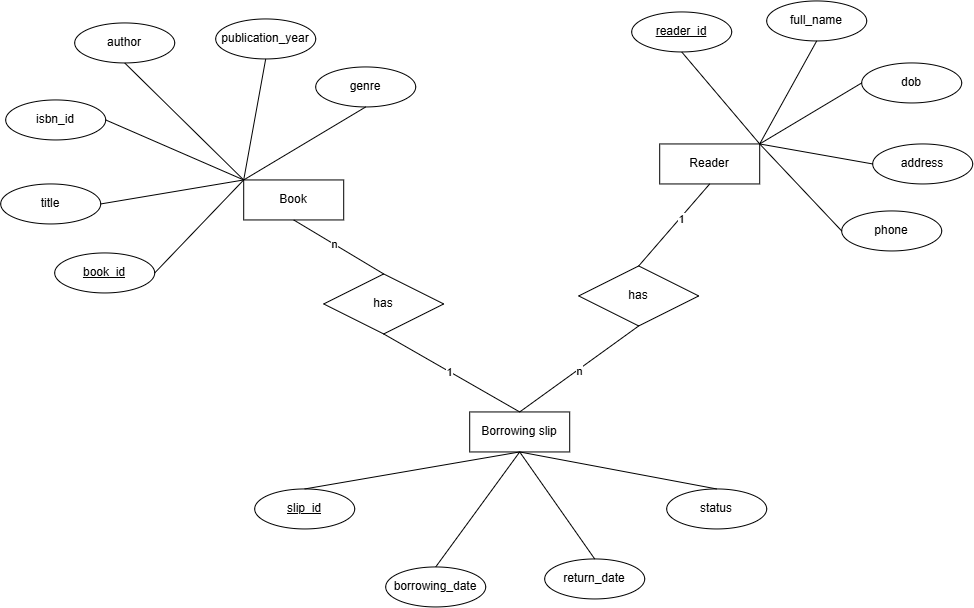

The diagram above was exported from draw.io. Its source (the exported page's mxGraphModel, read from the mxfile embedded in the PNG):
<mxGraphModel dx="1369" dy="773" grid="0" gridSize="10" guides="1" tooltips="1" connect="1" arrows="1" fold="1" page="1" pageScale="1" pageWidth="1100" pageHeight="850" math="0" shadow="0">
  <root>
    <mxCell id="0" />
    <mxCell id="1" parent="0" />
    <mxCell id="O4AkLUDT0ck8FO_wYKQF-1" parent="1" style="whiteSpace=wrap;html=1;align=center;" value="Borrowing slip" vertex="1">
      <mxGeometry height="40" width="100" x="517" y="541" as="geometry" />
    </mxCell>
    <mxCell id="O4AkLUDT0ck8FO_wYKQF-2" parent="1" style="whiteSpace=wrap;html=1;align=center;" value="Reader" vertex="1">
      <mxGeometry height="40" width="100" x="707" y="273" as="geometry" />
    </mxCell>
    <mxCell id="O4AkLUDT0ck8FO_wYKQF-3" parent="1" style="whiteSpace=wrap;html=1;align=center;" value="Book" vertex="1">
      <mxGeometry height="40" width="100" x="291" y="309" as="geometry" />
    </mxCell>
    <mxCell id="O4AkLUDT0ck8FO_wYKQF-4" parent="1" style="ellipse;whiteSpace=wrap;html=1;align=center;fontStyle=4;" value="reader_id" vertex="1">
      <mxGeometry height="40" width="100" x="679" y="141" as="geometry" />
    </mxCell>
    <mxCell id="O4AkLUDT0ck8FO_wYKQF-5" parent="1" style="ellipse;whiteSpace=wrap;html=1;align=center;fontStyle=4;" value="book_id" vertex="1">
      <mxGeometry height="40" width="100" x="102" y="382" as="geometry" />
    </mxCell>
    <mxCell id="O4AkLUDT0ck8FO_wYKQF-6" parent="1" style="ellipse;whiteSpace=wrap;html=1;align=center;" value="title" vertex="1">
      <mxGeometry height="40" width="100" x="48" y="313" as="geometry" />
    </mxCell>
    <mxCell id="O4AkLUDT0ck8FO_wYKQF-7" parent="1" style="ellipse;whiteSpace=wrap;html=1;align=center;" value="isbn_id" vertex="1">
      <mxGeometry height="40" width="100" x="53" y="229" as="geometry" />
    </mxCell>
    <mxCell id="O4AkLUDT0ck8FO_wYKQF-8" parent="1" style="ellipse;whiteSpace=wrap;html=1;align=center;" value="genre" vertex="1">
      <mxGeometry height="40" width="100" x="363" y="196" as="geometry" />
    </mxCell>
    <mxCell id="O4AkLUDT0ck8FO_wYKQF-9" parent="1" style="ellipse;whiteSpace=wrap;html=1;align=center;" value="publication_year" vertex="1">
      <mxGeometry height="40" width="100" x="263" y="148" as="geometry" />
    </mxCell>
    <mxCell id="O4AkLUDT0ck8FO_wYKQF-10" parent="1" style="ellipse;whiteSpace=wrap;html=1;align=center;" value="author" vertex="1">
      <mxGeometry height="40" width="100" x="122" y="152" as="geometry" />
    </mxCell>
    <mxCell id="O4AkLUDT0ck8FO_wYKQF-13" parent="1" style="ellipse;whiteSpace=wrap;html=1;align=center;" value="dob" vertex="1">
      <mxGeometry height="40" width="100" x="909" y="192" as="geometry" />
    </mxCell>
    <mxCell id="O4AkLUDT0ck8FO_wYKQF-14" parent="1" style="ellipse;whiteSpace=wrap;html=1;align=center;" value="full_name" vertex="1">
      <mxGeometry height="40" width="100" x="814" y="130" as="geometry" />
    </mxCell>
    <mxCell id="O4AkLUDT0ck8FO_wYKQF-15" parent="1" style="ellipse;whiteSpace=wrap;html=1;align=center;" value="phone" vertex="1">
      <mxGeometry height="40" width="100" x="889" y="340" as="geometry" />
    </mxCell>
    <mxCell id="O4AkLUDT0ck8FO_wYKQF-16" parent="1" style="ellipse;whiteSpace=wrap;html=1;align=center;" value="address" vertex="1">
      <mxGeometry height="40" width="100" x="920" y="273" as="geometry" />
    </mxCell>
    <mxCell id="O4AkLUDT0ck8FO_wYKQF-17" parent="1" style="ellipse;whiteSpace=wrap;html=1;align=center;fontStyle=4;" value="slip_id" vertex="1">
      <mxGeometry height="40" width="100" x="302" y="618" as="geometry" />
    </mxCell>
    <mxCell id="O4AkLUDT0ck8FO_wYKQF-18" parent="1" style="ellipse;whiteSpace=wrap;html=1;align=center;" value="status" vertex="1">
      <mxGeometry height="40" width="100" x="714" y="618" as="geometry" />
    </mxCell>
    <mxCell id="O4AkLUDT0ck8FO_wYKQF-19" parent="1" style="ellipse;whiteSpace=wrap;html=1;align=center;" value="return_date" vertex="1">
      <mxGeometry height="40" width="100" x="592" y="688" as="geometry" />
    </mxCell>
    <mxCell id="O4AkLUDT0ck8FO_wYKQF-20" parent="1" style="ellipse;whiteSpace=wrap;html=1;align=center;" value="borrowing_date" vertex="1">
      <mxGeometry height="40" width="100" x="433" y="696" as="geometry" />
    </mxCell>
    <mxCell id="O4AkLUDT0ck8FO_wYKQF-21" edge="1" parent="1" source="O4AkLUDT0ck8FO_wYKQF-2" style="endArrow=none;html=1;rounded=0;entryX=0;entryY=0.5;entryDx=0;entryDy=0;exitX=1;exitY=0;exitDx=0;exitDy=0;" target="O4AkLUDT0ck8FO_wYKQF-15" value="">
      <mxGeometry relative="1" as="geometry">
        <mxPoint x="512" y="370" as="sourcePoint" />
        <mxPoint x="672" y="370" as="targetPoint" />
      </mxGeometry>
    </mxCell>
    <mxCell id="O4AkLUDT0ck8FO_wYKQF-22" edge="1" parent="1" source="O4AkLUDT0ck8FO_wYKQF-2" style="endArrow=none;html=1;rounded=0;entryX=0;entryY=0.5;entryDx=0;entryDy=0;exitX=1;exitY=0;exitDx=0;exitDy=0;" target="O4AkLUDT0ck8FO_wYKQF-16" value="">
      <mxGeometry relative="1" as="geometry">
        <mxPoint x="512" y="370" as="sourcePoint" />
        <mxPoint x="672" y="370" as="targetPoint" />
      </mxGeometry>
    </mxCell>
    <mxCell id="O4AkLUDT0ck8FO_wYKQF-23" edge="1" parent="1" source="O4AkLUDT0ck8FO_wYKQF-2" style="endArrow=none;html=1;rounded=0;entryX=0;entryY=0.5;entryDx=0;entryDy=0;exitX=1;exitY=0;exitDx=0;exitDy=0;" target="O4AkLUDT0ck8FO_wYKQF-13" value="">
      <mxGeometry relative="1" as="geometry">
        <mxPoint x="512" y="370" as="sourcePoint" />
        <mxPoint x="672" y="370" as="targetPoint" />
      </mxGeometry>
    </mxCell>
    <mxCell id="O4AkLUDT0ck8FO_wYKQF-24" edge="1" parent="1" source="O4AkLUDT0ck8FO_wYKQF-2" style="endArrow=none;html=1;rounded=0;entryX=0.5;entryY=1;entryDx=0;entryDy=0;exitX=1;exitY=0;exitDx=0;exitDy=0;" target="O4AkLUDT0ck8FO_wYKQF-14" value="">
      <mxGeometry relative="1" as="geometry">
        <mxPoint x="512" y="370" as="sourcePoint" />
        <mxPoint x="672" y="370" as="targetPoint" />
      </mxGeometry>
    </mxCell>
    <mxCell id="O4AkLUDT0ck8FO_wYKQF-25" edge="1" parent="1" source="O4AkLUDT0ck8FO_wYKQF-2" style="endArrow=none;html=1;rounded=0;exitX=1;exitY=0;exitDx=0;exitDy=0;entryX=0.5;entryY=1;entryDx=0;entryDy=0;" target="O4AkLUDT0ck8FO_wYKQF-4" value="">
      <mxGeometry relative="1" as="geometry">
        <mxPoint x="512" y="370" as="sourcePoint" />
        <mxPoint x="672" y="370" as="targetPoint" />
      </mxGeometry>
    </mxCell>
    <mxCell id="O4AkLUDT0ck8FO_wYKQF-26" edge="1" parent="1" source="O4AkLUDT0ck8FO_wYKQF-8" style="endArrow=none;html=1;rounded=0;exitX=0.5;exitY=1;exitDx=0;exitDy=0;entryX=0;entryY=0;entryDx=0;entryDy=0;" target="O4AkLUDT0ck8FO_wYKQF-3" value="">
      <mxGeometry relative="1" as="geometry">
        <mxPoint x="512" y="370" as="sourcePoint" />
        <mxPoint x="672" y="370" as="targetPoint" />
      </mxGeometry>
    </mxCell>
    <mxCell id="O4AkLUDT0ck8FO_wYKQF-27" edge="1" parent="1" source="O4AkLUDT0ck8FO_wYKQF-9" style="endArrow=none;html=1;rounded=0;exitX=0.5;exitY=1;exitDx=0;exitDy=0;entryX=0;entryY=0;entryDx=0;entryDy=0;" target="O4AkLUDT0ck8FO_wYKQF-3" value="">
      <mxGeometry relative="1" as="geometry">
        <mxPoint x="413.33" y="212.67" as="sourcePoint" />
        <mxPoint x="672" y="370" as="targetPoint" />
      </mxGeometry>
    </mxCell>
    <mxCell id="O4AkLUDT0ck8FO_wYKQF-28" edge="1" parent="1" source="O4AkLUDT0ck8FO_wYKQF-10" style="endArrow=none;html=1;rounded=0;exitX=0.5;exitY=1;exitDx=0;exitDy=0;entryX=0;entryY=0;entryDx=0;entryDy=0;" target="O4AkLUDT0ck8FO_wYKQF-3" value="">
      <mxGeometry relative="1" as="geometry">
        <mxPoint x="512" y="370" as="sourcePoint" />
        <mxPoint x="672" y="370" as="targetPoint" />
      </mxGeometry>
    </mxCell>
    <mxCell id="O4AkLUDT0ck8FO_wYKQF-29" edge="1" parent="1" source="O4AkLUDT0ck8FO_wYKQF-7" style="endArrow=none;html=1;rounded=0;exitX=1;exitY=0.5;exitDx=0;exitDy=0;entryX=0;entryY=0;entryDx=0;entryDy=0;" target="O4AkLUDT0ck8FO_wYKQF-3" value="">
      <mxGeometry relative="1" as="geometry">
        <mxPoint x="512" y="370" as="sourcePoint" />
        <mxPoint x="672" y="370" as="targetPoint" />
      </mxGeometry>
    </mxCell>
    <mxCell id="O4AkLUDT0ck8FO_wYKQF-30" edge="1" parent="1" source="O4AkLUDT0ck8FO_wYKQF-3" style="endArrow=none;html=1;rounded=0;entryX=1;entryY=0.5;entryDx=0;entryDy=0;exitX=0;exitY=0;exitDx=0;exitDy=0;" target="O4AkLUDT0ck8FO_wYKQF-6" value="">
      <mxGeometry relative="1" as="geometry">
        <mxPoint x="512" y="370" as="sourcePoint" />
        <mxPoint x="672" y="370" as="targetPoint" />
      </mxGeometry>
    </mxCell>
    <mxCell id="O4AkLUDT0ck8FO_wYKQF-31" edge="1" parent="1" source="O4AkLUDT0ck8FO_wYKQF-3" style="endArrow=none;html=1;rounded=0;exitX=0;exitY=0;exitDx=0;exitDy=0;entryX=1;entryY=0.5;entryDx=0;entryDy=0;" target="O4AkLUDT0ck8FO_wYKQF-5" value="">
      <mxGeometry relative="1" as="geometry">
        <mxPoint x="512" y="370" as="sourcePoint" />
        <mxPoint x="672" y="370" as="targetPoint" />
      </mxGeometry>
    </mxCell>
    <mxCell id="O4AkLUDT0ck8FO_wYKQF-32" edge="1" parent="1" source="O4AkLUDT0ck8FO_wYKQF-1" style="endArrow=none;html=1;rounded=0;entryX=0.5;entryY=0;entryDx=0;entryDy=0;exitX=0.5;exitY=1;exitDx=0;exitDy=0;" target="O4AkLUDT0ck8FO_wYKQF-18" value="">
      <mxGeometry relative="1" as="geometry">
        <mxPoint x="512" y="370" as="sourcePoint" />
        <mxPoint x="672" y="370" as="targetPoint" />
      </mxGeometry>
    </mxCell>
    <mxCell id="O4AkLUDT0ck8FO_wYKQF-33" edge="1" parent="1" source="O4AkLUDT0ck8FO_wYKQF-1" style="endArrow=none;html=1;rounded=0;exitX=0.5;exitY=1;exitDx=0;exitDy=0;entryX=0.5;entryY=0;entryDx=0;entryDy=0;" target="O4AkLUDT0ck8FO_wYKQF-19" value="">
      <mxGeometry relative="1" as="geometry">
        <mxPoint x="512" y="370" as="sourcePoint" />
        <mxPoint x="672" y="370" as="targetPoint" />
      </mxGeometry>
    </mxCell>
    <mxCell id="O4AkLUDT0ck8FO_wYKQF-34" edge="1" parent="1" source="O4AkLUDT0ck8FO_wYKQF-20" style="endArrow=none;html=1;rounded=0;entryX=0.5;entryY=1;entryDx=0;entryDy=0;exitX=0.5;exitY=0;exitDx=0;exitDy=0;" target="O4AkLUDT0ck8FO_wYKQF-1" value="">
      <mxGeometry relative="1" as="geometry">
        <mxPoint x="512" y="370" as="sourcePoint" />
        <mxPoint x="672" y="370" as="targetPoint" />
      </mxGeometry>
    </mxCell>
    <mxCell id="O4AkLUDT0ck8FO_wYKQF-35" edge="1" parent="1" source="O4AkLUDT0ck8FO_wYKQF-1" style="endArrow=none;html=1;rounded=0;exitX=0.5;exitY=1;exitDx=0;exitDy=0;entryX=0.5;entryY=0;entryDx=0;entryDy=0;" target="O4AkLUDT0ck8FO_wYKQF-17" value="">
      <mxGeometry relative="1" as="geometry">
        <mxPoint x="512" y="370" as="sourcePoint" />
        <mxPoint x="672" y="370" as="targetPoint" />
      </mxGeometry>
    </mxCell>
    <mxCell id="O4AkLUDT0ck8FO_wYKQF-36" parent="1" style="shape=rhombus;perimeter=rhombusPerimeter;whiteSpace=wrap;html=1;align=center;" value="has" vertex="1">
      <mxGeometry height="60" width="120" x="626" y="395" as="geometry" />
    </mxCell>
    <mxCell id="O4AkLUDT0ck8FO_wYKQF-37" edge="1" parent="1" source="O4AkLUDT0ck8FO_wYKQF-1" style="endArrow=none;html=1;rounded=0;entryX=0.5;entryY=1;entryDx=0;entryDy=0;exitX=0.5;exitY=0;exitDx=0;exitDy=0;" target="O4AkLUDT0ck8FO_wYKQF-36" value="">
      <mxGeometry relative="1" as="geometry">
        <mxPoint x="481" y="436" as="sourcePoint" />
        <mxPoint x="641" y="436" as="targetPoint" />
      </mxGeometry>
    </mxCell>
    <mxCell id="O4AkLUDT0ck8FO_wYKQF-39" connectable="0" parent="O4AkLUDT0ck8FO_wYKQF-37" style="edgeLabel;html=1;align=center;verticalAlign=middle;resizable=0;points=[];" value="n" vertex="1">
      <mxGeometry relative="1" x="0.0026" as="geometry">
        <mxPoint y="1" as="offset" />
      </mxGeometry>
    </mxCell>
    <mxCell id="O4AkLUDT0ck8FO_wYKQF-38" edge="1" parent="1" source="O4AkLUDT0ck8FO_wYKQF-2" style="endArrow=none;html=1;rounded=0;entryX=0.5;entryY=0;entryDx=0;entryDy=0;exitX=0.5;exitY=1;exitDx=0;exitDy=0;" target="O4AkLUDT0ck8FO_wYKQF-36" value="">
      <mxGeometry relative="1" as="geometry">
        <mxPoint x="481" y="436" as="sourcePoint" />
        <mxPoint x="641" y="436" as="targetPoint" />
      </mxGeometry>
    </mxCell>
    <mxCell id="O4AkLUDT0ck8FO_wYKQF-40" connectable="0" parent="O4AkLUDT0ck8FO_wYKQF-38" style="edgeLabel;html=1;align=center;verticalAlign=middle;resizable=0;points=[];" value="1" vertex="1">
      <mxGeometry relative="1" x="-0.1677" as="geometry">
        <mxPoint x="1" as="offset" />
      </mxGeometry>
    </mxCell>
    <mxCell id="O4AkLUDT0ck8FO_wYKQF-41" parent="1" style="shape=rhombus;perimeter=rhombusPerimeter;whiteSpace=wrap;html=1;align=center;" value="has" vertex="1">
      <mxGeometry height="60" width="120" x="371" y="403" as="geometry" />
    </mxCell>
    <mxCell id="O4AkLUDT0ck8FO_wYKQF-42" edge="1" parent="1" source="O4AkLUDT0ck8FO_wYKQF-41" style="endArrow=none;html=1;rounded=0;entryX=0.5;entryY=0;entryDx=0;entryDy=0;exitX=0.5;exitY=1;exitDx=0;exitDy=0;" target="O4AkLUDT0ck8FO_wYKQF-1" value="">
      <mxGeometry relative="1" as="geometry">
        <mxPoint x="481" y="436" as="sourcePoint" />
        <mxPoint x="641" y="436" as="targetPoint" />
      </mxGeometry>
    </mxCell>
    <mxCell id="O4AkLUDT0ck8FO_wYKQF-44" connectable="0" parent="O4AkLUDT0ck8FO_wYKQF-42" style="edgeLabel;html=1;align=center;verticalAlign=middle;resizable=0;points=[];" value="1" vertex="1">
      <mxGeometry relative="1" x="-0.0594" y="1" as="geometry">
        <mxPoint y="1" as="offset" />
      </mxGeometry>
    </mxCell>
    <mxCell id="O4AkLUDT0ck8FO_wYKQF-43" edge="1" parent="1" source="O4AkLUDT0ck8FO_wYKQF-41" style="endArrow=none;html=1;rounded=0;entryX=0.5;entryY=1;entryDx=0;entryDy=0;exitX=0.5;exitY=0;exitDx=0;exitDy=0;" target="O4AkLUDT0ck8FO_wYKQF-3" value="">
      <mxGeometry relative="1" as="geometry">
        <mxPoint x="481" y="436" as="sourcePoint" />
        <mxPoint x="641" y="436" as="targetPoint" />
      </mxGeometry>
    </mxCell>
    <mxCell id="O4AkLUDT0ck8FO_wYKQF-45" connectable="0" parent="O4AkLUDT0ck8FO_wYKQF-43" style="edgeLabel;html=1;align=center;verticalAlign=middle;resizable=0;points=[];" value="n" vertex="1">
      <mxGeometry relative="1" x="0.1003" as="geometry">
        <mxPoint as="offset" />
      </mxGeometry>
    </mxCell>
  </root>
</mxGraphModel>